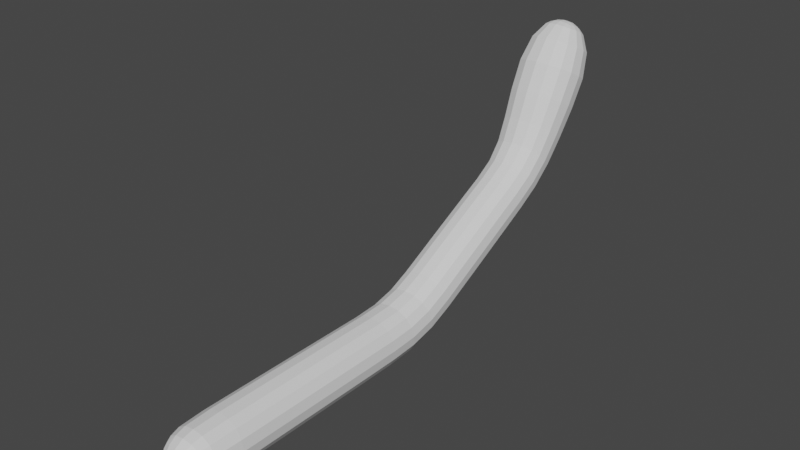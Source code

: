 # Source: 0330_Bone_DampedTrack.blend  (saved by Blender 4.2.66; exported with 4.5.12 LTS)
import bpy
from mathutils import Matrix  # noqa: F401  (used for matrix-valued properties, if any)

bpy.ops.wm.read_factory_settings(use_empty=True)
scene = bpy.context.scene
scene.name = 'Scene'

# ---- collections
col_collection = bpy.data.collections.new('Collection'); scene.collection.children.link(col_collection)

# ---- world
world_world = bpy.data.worlds.new('World'); scene.world = world_world
world_world.use_nodes = True; world_world.node_tree.nodes.clear()
_N = world_world.node_tree.nodes; _L = world_world.node_tree.links
n0 = _N.new('ShaderNodeOutputWorld'); n0.name = 'World Output'; n0.location = (300, 300)
n1 = _N.new('ShaderNodeBackground'); n1.name = 'Background'; n1.location = (10, 300)
n1.inputs[0].default_value = (0.05088, 0.05088, 0.05088, 1.0)
_L.new(n1.outputs[0], n0.inputs[0])
n0.is_active_output = True
world_world.color = (0.05088, 0.05088, 0.05088)
world_world.use_sun_shadow = False
world_world.sun_shadow_jitter_overblur = 0.0

# ---- meshes
me_cube = bpy.data.meshes.new('Cube')
me_cube.from_pydata([(0.125, 0.125, -0.125), (-0.125, 0.125, -0.125), (-0.125, 0.125, 0.125), (0.125, 0.125, 0.125), (0.1014, 4.833, 1.942), (-0.1014, 4.833, 1.942), (-0.1014, 4.655, 2.039), (0.1014, 4.655, 2.039), (0.1667, 0.4999, -0.1667), (-0.1667, 0.4999, -0.1667), (-0.1667, 0.4999, 0.1667), (0.1667, 0.4999, 0.1667), (0.1667, 0.9998, -0.1667), (-0.1667, 0.9998, -0.1667), (-0.1667, 0.9998, 0.1667), (0.1667, 0.9998, 0.1667), (0.1432, 0.1067, -0.07416), (0.1524, 0.09758, -1.164e-09), (0.1432, 0.1067, 0.07416), (0.07416, 0.1067, 0.1432), (-4.657e-10, 0.09758, 0.1524), (-0.07416, 0.1067, 0.1432), (-0.1432, 0.1067, 0.07416), (-0.1524, 0.09758, 1.397e-09), (-0.1432, 0.1067, -0.07416), (-0.07416, 0.1067, -0.1432), (1.397e-09, 0.09758, -0.1524), (0.07416, 0.1067, -0.1432), (0.1116, 4.697, 2.029), (0.1163, 4.752, 2.005), (0.1116, 4.801, 1.972), (0.05923, 4.847, 1.947), (-1.164e-09, 4.854, 1.949), (-0.05923, 4.847, 1.947), (-0.1116, 4.801, 1.972), (-0.1163, 4.752, 2.005), (-0.1116, 4.697, 2.029), (-0.05923, 4.651, 2.054), (2.561e-09, 4.65, 2.061), (0.05923, 4.651, 2.054), (0.1595, 0.2658, -0.1595), (0.1441, 0.1778, -0.1441), (-0.1441, 0.1778, -0.1441), (-0.1595, 0.2658, -0.1595), (-0.09115, 0.4999, -0.2135), (0.0, 0.4999, -0.2292), (0.09115, 0.4999, -0.2135), (-0.1441, 0.1778, 0.1441), (-0.1595, 0.2658, 0.1595), (-0.2135, 0.4999, 0.09115), (-0.2292, 0.4999, 0.0), (-0.2135, 0.4999, -0.09115), (0.1441, 0.1778, 0.1441), (0.1595, 0.2658, 0.1595), (0.09115, 0.4999, 0.2135), (0.0, 0.4999, 0.2292), (-0.09115, 0.4999, 0.2135), (0.2135, 0.4999, -0.09115), (0.2292, 0.4999, 0.0), (0.2135, 0.4999, 0.09115), (0.1667, 0.7498, -0.1667), (-0.1667, 0.7498, -0.1667), (-0.09115, 0.9998, -0.2135), (2.27e-09, 0.9998, -0.2292), (0.09115, 0.9998, -0.2135), (-0.1667, 0.7498, 0.1667), (-0.2135, 0.9998, 0.09115), (-0.2292, 0.9998, -2.212e-09), (-0.2135, 0.9998, -0.09115), (0.1667, 0.7498, 0.1667), (0.09115, 0.9998, 0.2135), (-2.27e-09, 0.9998, 0.2292), (-0.09115, 0.9998, 0.2135), (0.2135, 0.9998, -0.09115), (0.2292, 0.9998, 2.212e-09), (0.2135, 0.9998, 0.09115), (0.1667, 1.375, -0.1667), (-0.1667, 1.375, -0.1667), (-0.1667, 1.375, 0.1667), (0.1667, 1.375, 0.1667), (0.1667, 1.877, -0.1663), (0.1667, 1.625, -0.1667), (-0.1667, 1.625, -0.1667), (-0.1667, 1.877, -0.1663), (-0.1667, 1.625, 0.1667), (-0.1667, 1.872, 0.1663), (0.1667, 1.625, 0.1667), (0.1667, 1.872, 0.1663), (0.1667, 2.398, -0.1475), (0.1667, 2.137, -0.1645), (-0.1667, 2.137, -0.1645), (-0.1667, 2.398, -0.1475), (-0.1667, 2.111, 0.1656), (-0.1667, 2.338, 0.1773), (0.1667, 2.111, 0.1656), (0.1667, 2.338, 0.1773), (0.1667, 2.868, 0.007329), (0.1667, 2.643, -0.08979), (-0.1667, 2.643, -0.08979), (-0.1667, 2.868, 0.007329), (-0.1667, 2.545, 0.2256), (-0.1667, 2.737, 0.3117), (0.1667, 2.545, 0.2256), (0.1667, 2.737, 0.3117), (0.1667, 3.285, 0.2232), (0.1667, 3.08, 0.1163), (-0.1667, 3.08, 0.1163), (-0.1667, 3.285, 0.2232), (-0.1667, 2.931, 0.4136), (-0.1667, 3.13, 0.5186), (0.1667, 2.931, 0.4136), (0.1667, 3.13, 0.5186), (0.1667, 3.692, 0.4372), (0.1667, 3.487, 0.3293), (-0.1667, 3.487, 0.3293), (-0.1667, 3.692, 0.4372), (-0.1667, 3.333, 0.6244), (-0.1667, 3.532, 0.7284), (0.1667, 3.333, 0.6244), (0.1667, 3.532, 0.7284), (0.1686, 4.113, 0.6828), (0.1667, 3.904, 0.5508), (-0.1667, 3.904, 0.5508), (-0.1686, 4.113, 0.6828), (-0.1667, 3.724, 0.8278), (-0.1686, 3.897, 0.9353), (0.1667, 3.724, 0.8278), (0.1686, 3.897, 0.9353), (0.1263, 4.839, 1.901), (0.1817, 4.821, 1.752), (-0.1817, 4.821, 1.752), (-0.1263, 4.839, 1.901), (-0.1817, 4.502, 1.926), (-0.1263, 4.618, 2.023), (0.1817, 4.502, 1.926), (0.1263, 4.618, 2.023), (0.1879, 4.448, 1.065), (0.1755, 4.294, 0.8532), (-0.1755, 4.294, 0.8532), (-0.1879, 4.448, 1.065), (-0.1755, 4.032, 1.079), (-0.1879, 4.137, 1.27), (0.1755, 4.032, 1.079), (0.1879, 4.137, 1.27), (0.2082, 4.736, 1.542), (0.2031, 4.598, 1.302), (-0.2031, 4.598, 1.302), (-0.2082, 4.736, 1.542), (-0.2031, 4.246, 1.503), (-0.2082, 4.371, 1.742), (0.2031, 4.246, 1.503), (0.2082, 4.371, 1.742), (0.07904, 0.06774, 0.07904), (1.863e-09, 0.05453, 0.08329), (-0.07904, 0.06774, 0.07904), (0.08329, 0.05453, -2.561e-09), (9.313e-10, 0.04011, 3.26e-09), (-0.08329, 0.05453, 2.328e-09), (0.07904, 0.06774, -0.07904), (2.328e-10, 0.05453, -0.08329), (-0.07904, 0.06774, -0.07904), (0.05821, 4.812, 1.993), (4.657e-10, 4.817, 1.999), (-0.05821, 4.812, 1.993), (0.05951, 4.764, 2.028), (-2.328e-09, 4.768, 2.035), (-0.05951, 4.764, 2.028), (0.05821, 4.709, 2.049), (-1.746e-09, 4.712, 2.056), (-0.05821, 4.709, 2.049), (0.07953, 0.1727, -0.1834), (1.397e-09, 0.1683, -0.1967), (-0.07953, 0.1727, -0.1834), (0.08722, 0.2644, -0.2045), (1.863e-09, 0.2631, -0.2195), (-0.08722, 0.2644, -0.2045), (-0.1834, 0.1727, -0.07953), (-0.1967, 0.1683, -2.794e-09), (-0.1834, 0.1727, 0.07953), (-0.2045, 0.2644, -0.08722), (-0.2195, 0.2631, 0.0), (-0.2045, 0.2644, 0.08722), (-0.07953, 0.1727, 0.1834), (-4.657e-10, 0.1683, 0.1967), (0.07953, 0.1727, 0.1834), (-0.08722, 0.2644, 0.2045), (0.0, 0.2631, 0.2195), (0.08722, 0.2644, 0.2045), (0.1834, 0.1727, 0.07953), (0.1967, 0.1683, 2.794e-09), (0.1834, 0.1727, -0.07953), (0.2045, 0.2644, 0.08722), (0.2195, 0.2631, 0.0), (0.2045, 0.2644, -0.08722), (0.09115, 0.7498, -0.2135), (1.681e-09, 0.7498, -0.2292), (-0.09115, 0.7498, -0.2135), (-0.2135, 0.7498, -0.09115), (-0.2292, 0.7498, -1.441e-09), (-0.2135, 0.7498, 0.09115), (-0.09115, 0.7498, 0.2135), (-1.681e-09, 0.7498, 0.2292), (0.09115, 0.7498, 0.2135), (0.2135, 0.7498, 0.09115), (0.2292, 0.7498, 1.441e-09), (0.2135, 0.7498, -0.09115), (0.09115, 1.375, -0.2135), (3.754e-09, 1.375, -0.2292), (-0.09115, 1.375, -0.2135), (-0.2135, 1.375, -0.09115), (-0.2292, 1.375, -3.725e-09), (-0.2135, 1.375, 0.09115), (-0.09115, 1.375, 0.2135), (-3.754e-09, 1.375, 0.2292), (0.09115, 1.375, 0.2135), (0.2135, 1.375, 0.09115), (0.2292, 1.375, 3.725e-09), (0.2135, 1.375, -0.09115), (0.09115, 1.625, -0.2135), (-2.089e-09, 1.625, -0.2291), (-0.09115, 1.625, -0.2135), (0.09115, 1.878, -0.2131), (3.754e-09, 1.878, -0.2287), (-0.09115, 1.878, -0.2131), (-0.2135, 1.625, -0.09114), (-0.2292, 1.625, 2.206e-09), (-0.2135, 1.625, 0.09114), (-0.2135, 1.876, -0.09096), (-0.2292, 1.875, -3.9e-09), (-0.2135, 1.873, 0.09096), (-0.09115, 1.624, 0.2135), (2.089e-09, 1.624, 0.2291), (0.09115, 1.624, 0.2135), (-0.09115, 1.871, 0.2131), (-3.754e-09, 1.871, 0.2287), (0.09115, 1.871, 0.2131), (0.2135, 1.625, 0.09114), (0.2292, 1.625, -2.206e-09), (0.2135, 1.625, -0.09114), (0.2135, 1.873, 0.09096), (0.2292, 1.875, 3.9e-09), (0.2135, 1.876, -0.09096), (0.09115, 2.141, -0.211), (-2.089e-09, 2.142, -0.2265), (-0.09115, 2.141, -0.211), (0.09115, 2.406, -0.1931), (3.754e-09, 2.409, -0.2084), (-0.09115, 2.406, -0.1931), (-0.2135, 2.131, -0.08974), (-0.2292, 2.124, 0.0005519), (-0.2135, 2.117, 0.09084), (-0.2135, 2.384, -0.0739), (-0.2292, 2.368, 0.0149), (-0.2135, 2.351, 0.1037), (-0.09115, 2.108, 0.2121), (2.089e-09, 2.107, 0.2276), (0.09115, 2.108, 0.2121), (-0.09115, 2.33, 0.2229), (-3.754e-09, 2.327, 0.2382), (0.09115, 2.33, 0.2229), (0.2135, 2.117, 0.09084), (0.2292, 2.124, 0.0005519), (0.2135, 2.131, -0.08974), (0.2135, 2.351, 0.1037), (0.2292, 2.368, 0.0149), (0.2135, 2.384, -0.0739), (0.09115, 2.657, -0.1341), (-2.089e-09, 2.661, -0.1489), (-0.09115, 2.657, -0.1341), (0.09115, 2.886, -0.03547), (3.754e-09, 2.892, -0.04974), (-0.09115, 2.886, -0.03547), (-0.2135, 2.621, -0.01834), (-0.2292, 2.594, 0.06788), (-0.2135, 2.567, 0.1541), (-0.2135, 2.838, 0.07628), (-0.2292, 2.803, 0.1595), (-0.2135, 2.767, 0.2427), (-0.09115, 2.531, 0.2699), (2.089e-09, 2.527, 0.2847), (0.09115, 2.531, 0.2699), (-0.09115, 2.719, 0.3545), (-3.754e-09, 2.713, 0.3687), (0.09115, 2.719, 0.3545), (0.2135, 2.567, 0.1541), (0.2292, 2.594, 0.06788), (0.2135, 2.621, -0.01834), (0.2135, 2.767, 0.2427), (0.2292, 2.803, 0.1595), (0.2135, 2.838, 0.07628), (0.09115, 3.101, 0.07446), (-2.089e-09, 3.108, 0.06052), (-0.09115, 3.101, 0.07446), (0.09115, 3.307, 0.1817), (3.754e-09, 3.314, 0.1678), (-0.09115, 3.307, 0.1817), (-0.2135, 3.046, 0.1836), (-0.2292, 3.005, 0.2649), (-0.2135, 2.964, 0.3462), (-0.2135, 3.25, 0.2901), (-0.2292, 3.208, 0.3709), (-0.2135, 3.165, 0.4516), (-0.09115, 2.91, 0.4554), (2.089e-09, 2.903, 0.4693), (0.09115, 2.91, 0.4554), (-0.09115, 3.109, 0.5601), (-3.754e-09, 3.101, 0.5739), (0.09115, 3.109, 0.5601), (0.2135, 2.964, 0.3462), (0.2292, 3.005, 0.2649), (0.2135, 3.046, 0.1836), (0.2135, 3.165, 0.4516), (0.2292, 3.208, 0.3709), (0.2135, 3.25, 0.2901), (0.09115, 3.509, 0.2878), (-2.089e-09, 3.516, 0.2739), (-0.09115, 3.509, 0.2878), (0.09115, 3.715, 0.3962), (3.754e-09, 3.722, 0.3826), (-0.09115, 3.715, 0.3962), (-0.2135, 3.452, 0.3961), (-0.2292, 3.41, 0.4768), (-0.2135, 3.368, 0.5575), (-0.2135, 3.656, 0.5032), (-0.2292, 3.612, 0.5828), (-0.2135, 3.569, 0.6624), (-0.09115, 3.311, 0.6659), (2.089e-09, 3.304, 0.6798), (0.09115, 3.311, 0.6659), (-0.09115, 3.51, 0.7694), (-3.754e-09, 3.502, 0.783), (0.09115, 3.51, 0.7694), (0.2135, 3.368, 0.5575), (0.2292, 3.41, 0.4768), (0.2135, 3.452, 0.3961), (0.2135, 3.569, 0.6624), (0.2292, 3.612, 0.5828), (0.2135, 3.656, 0.5032), (0.09119, 3.93, 0.5119), (-2.088e-09, 3.938, 0.4989), (-0.09119, 3.93, 0.5119), (0.0922, 4.143, 0.6472), (4.366e-09, 4.153, 0.6354), (-0.0922, 4.143, 0.6472), (-0.2136, 3.863, 0.6136), (-0.2293, 3.814, 0.6893), (-0.2136, 3.765, 0.765), (-0.216, 4.064, 0.74), (-0.2318, 4.005, 0.809), (-0.216, 3.946, 0.8781), (-0.09119, 3.699, 0.8667), (2.088e-09, 3.691, 0.8797), (0.09119, 3.699, 0.8667), (-0.0922, 3.866, 0.9708), (-4.366e-09, 3.856, 0.9826), (0.0922, 3.866, 0.9708), (0.2136, 3.765, 0.765), (0.2293, 3.814, 0.6893), (0.2136, 3.863, 0.6136), (0.216, 3.946, 0.8781), (0.2318, 4.005, 0.809), (0.216, 4.064, 0.74), (0.09941, 4.865, 1.727), (0.0, 4.88, 1.719), (-0.09941, 4.865, 1.727), (0.0702, 4.869, 1.889), (-3.842e-09, 4.878, 1.886), (-0.0702, 4.869, 1.889), (-0.2327, 4.748, 1.792), (-0.2497, 4.661, 1.839), (-0.2327, 4.574, 1.887), (-0.1581, 4.791, 1.931), (-0.168, 4.731, 1.967), (-0.1581, 4.668, 1.998), (-0.09941, 4.457, 1.951), (0.0, 4.442, 1.959), (0.09941, 4.457, 1.951), (-0.0702, 4.591, 2.041), (2.445e-09, 4.584, 2.048), (0.0702, 4.591, 2.041), (0.2327, 4.574, 1.887), (0.2497, 4.661, 1.839), (0.2327, 4.748, 1.792), (0.1581, 4.668, 1.998), (0.168, 4.731, 1.967), (0.1581, 4.791, 1.931), (0.09598, 4.331, 0.8215), (-2.319e-09, 4.343, 0.8109), (-0.09598, 4.331, 0.8215), (0.1028, 4.492, 1.036), (3.783e-09, 4.506, 1.026), (-0.1028, 4.492, 1.036), (-0.2249, 4.234, 0.9043), (-0.2413, 4.163, 0.966), (-0.2249, 4.091, 1.028), (-0.2408, 4.378, 1.111), (-0.2584, 4.293, 1.168), (-0.2408, 4.208, 1.224), (-0.09598, 3.995, 1.111), (2.319e-09, 3.983, 1.121), (0.09598, 3.995, 1.111), (-0.1028, 4.094, 1.299), (-3.783e-09, 4.079, 1.309), (0.1028, 4.094, 1.299), (0.2249, 4.091, 1.028), (0.2413, 4.163, 0.966), (0.2249, 4.234, 0.9043), (0.2408, 4.208, 1.224), (0.2584, 4.293, 1.168), (0.2408, 4.378, 1.111), (0.111, 4.648, 1.274), (5.351e-09, 4.664, 1.265), (-0.111, 4.648, 1.274), (0.1138, 4.787, 1.514), (3.769e-09, 4.804, 1.504), (-0.1138, 4.787, 1.514), (-0.2602, 4.518, 1.348), (-0.2792, 4.422, 1.403), (-0.2602, 4.326, 1.458), (-0.2667, 4.653, 1.587), (-0.2862, 4.553, 1.642), (-0.2667, 4.453, 1.697), (-0.111, 4.197, 1.531), (-5.351e-09, 4.18, 1.541), (0.111, 4.197, 1.531), (-0.1138, 4.319, 1.77), (-3.769e-09, 4.302, 1.78), (0.1138, 4.319, 1.77), (0.2602, 4.326, 1.458), (0.2792, 4.422, 1.403), (0.2602, 4.518, 1.348), (0.2667, 4.453, 1.697), (0.2862, 4.553, 1.642), (0.2667, 4.653, 1.587)], [], [(152, 153, 156, 155), (153, 154, 157, 156), (155, 156, 159, 158), (156, 157, 160, 159), (3, 19, 152, 18), (19, 20, 153, 152), (20, 21, 154, 153), (21, 2, 22, 154), (154, 22, 23, 157), (157, 23, 24, 160), (160, 24, 1, 25), (159, 160, 25, 26), (158, 159, 26, 27), (16, 158, 27, 0), (17, 155, 158, 16), (18, 152, 155, 17), (161, 162, 165, 164), (162, 163, 166, 165), (164, 165, 168, 167), (165, 166, 169, 168), (4, 31, 161, 30), (31, 32, 162, 161), (32, 33, 163, 162), (33, 5, 34, 163), (163, 34, 35, 166), (166, 35, 36, 169), (169, 36, 6, 37), (168, 169, 37, 38), (167, 168, 38, 39), (28, 167, 39, 7), (29, 164, 167, 28), (30, 161, 164, 29), (170, 171, 174, 173), (171, 172, 175, 174), (175, 44, 45, 174), (43, 9, 44, 175), (0, 27, 170, 41), (27, 26, 171, 170), (26, 25, 172, 171), (25, 1, 42, 172), (172, 42, 43, 175), (40, 173, 46, 8), (180, 50, 51, 179), (41, 170, 173, 40), (176, 177, 180, 179), (177, 178, 181, 180), (181, 49, 50, 180), (48, 10, 49, 181), (1, 24, 176, 42), (24, 23, 177, 176), (23, 22, 178, 177), (22, 2, 47, 178), (178, 47, 48, 181), (43, 179, 51, 9), (186, 55, 56, 185), (42, 176, 179, 43), (182, 183, 186, 185), (183, 184, 187, 186), (187, 54, 55, 186), (53, 11, 54, 187), (2, 21, 182, 47), (21, 20, 183, 182), (20, 19, 184, 183), (19, 3, 52, 184), (184, 52, 53, 187), (48, 185, 56, 10), (192, 58, 59, 191), (47, 182, 185, 48), (188, 189, 192, 191), (189, 190, 193, 192), (193, 57, 58, 192), (8, 57, 193, 40), (3, 18, 188, 52), (18, 17, 189, 188), (17, 16, 190, 189), (16, 0, 41, 190), (190, 41, 40, 193), (53, 191, 59, 11), (46, 45, 195, 194), (52, 188, 191, 53), (45, 44, 196, 195), (195, 63, 64, 194), (196, 62, 63, 195), (9, 61, 196, 44), (51, 50, 198, 197), (61, 13, 62, 196), (60, 194, 64, 12), (194, 60, 8, 46), (50, 49, 199, 198), (198, 67, 68, 197), (199, 66, 67, 198), (10, 65, 199, 49), (56, 55, 201, 200), (65, 14, 66, 199), (61, 197, 68, 13), (197, 61, 9, 51), (55, 54, 202, 201), (201, 71, 72, 200), (202, 70, 71, 201), (11, 69, 202, 54), (59, 58, 204, 203), (69, 15, 70, 202), (65, 200, 72, 14), (200, 65, 10, 56), (58, 57, 205, 204), (204, 74, 75, 203), (205, 73, 74, 204), (60, 205, 57, 8), (12, 73, 205, 60), (69, 203, 75, 15), (203, 69, 11, 59), (64, 63, 207, 206), (63, 62, 208, 207), (13, 77, 208, 62), (208, 220, 219, 207), (207, 219, 218, 206), (206, 218, 81, 76), (78, 84, 226, 211), (206, 76, 12, 64), (68, 67, 210, 209), (67, 66, 211, 210), (14, 78, 211, 66), (211, 226, 225, 210), (210, 225, 224, 209), (209, 224, 82, 77), (79, 86, 232, 214), (209, 77, 13, 68), (72, 71, 213, 212), (71, 70, 214, 213), (15, 79, 214, 70), (214, 232, 231, 213), (213, 231, 230, 212), (212, 230, 84, 78), (76, 81, 238, 217), (212, 78, 14, 72), (75, 74, 216, 215), (74, 73, 217, 216), (219, 222, 221, 218), (76, 217, 73, 12), (217, 238, 237, 216), (216, 237, 236, 215), (215, 236, 86, 79), (83, 90, 244, 223), (215, 79, 15, 75), (220, 223, 222, 219), (82, 83, 223, 220), (81, 218, 221, 80), (223, 244, 243, 222), (222, 243, 242, 221), (221, 242, 89, 80), (85, 92, 250, 229), (225, 228, 227, 224), (226, 229, 228, 225), (84, 85, 229, 226), (82, 224, 227, 83), (229, 250, 249, 228), (228, 249, 248, 227), (227, 248, 90, 83), (87, 94, 256, 235), (231, 234, 233, 230), (232, 235, 234, 231), (86, 87, 235, 232), (84, 230, 233, 85), (235, 256, 255, 234), (234, 255, 254, 233), (233, 254, 92, 85), (80, 89, 262, 241), (237, 240, 239, 236), (238, 241, 240, 237), (80, 241, 238, 81), (86, 236, 239, 87), (241, 262, 261, 240), (240, 261, 260, 239), (239, 260, 94, 87), (174, 45, 46, 173), (243, 246, 245, 242), (244, 247, 246, 243), (90, 91, 247, 244), (89, 242, 245, 88), (247, 268, 267, 246), (246, 267, 266, 245), (245, 266, 97, 88), (93, 100, 274, 253), (249, 252, 251, 248), (250, 253, 252, 249), (92, 93, 253, 250), (90, 248, 251, 91), (253, 274, 273, 252), (252, 273, 272, 251), (251, 272, 98, 91), (95, 102, 280, 259), (255, 258, 257, 254), (256, 259, 258, 255), (94, 95, 259, 256), (92, 254, 257, 93), (259, 280, 279, 258), (258, 279, 278, 257), (257, 278, 100, 93), (88, 97, 286, 265), (261, 264, 263, 260), (262, 265, 264, 261), (88, 265, 262, 89), (94, 260, 263, 95), (265, 286, 285, 264), (264, 285, 284, 263), (263, 284, 102, 95), (99, 106, 292, 271), (91, 98, 268, 247), (268, 271, 270, 267), (98, 99, 271, 268), (97, 266, 269, 96), (271, 292, 291, 270), (270, 291, 290, 269), (269, 290, 105, 96), (101, 108, 298, 277), (273, 276, 275, 272), (274, 277, 276, 273), (100, 101, 277, 274), (98, 272, 275, 99), (277, 298, 297, 276), (276, 297, 296, 275), (275, 296, 106, 99), (103, 110, 304, 283), (279, 282, 281, 278), (280, 283, 282, 279), (102, 103, 283, 280), (100, 278, 281, 101), (283, 304, 303, 282), (282, 303, 302, 281), (281, 302, 108, 101), (96, 105, 310, 289), (285, 288, 287, 284), (286, 289, 288, 285), (96, 289, 286, 97), (102, 284, 287, 103), (289, 310, 309, 288), (288, 309, 308, 287), (287, 308, 110, 103), (107, 114, 316, 295), (291, 294, 293, 290), (292, 295, 294, 291), (106, 107, 295, 292), (105, 290, 293, 104), (295, 316, 315, 294), (294, 315, 314, 293), (293, 314, 113, 104), (109, 116, 322, 301), (297, 300, 299, 296), (298, 301, 300, 297), (108, 109, 301, 298), (106, 296, 299, 107), (301, 322, 321, 300), (300, 321, 320, 299), (299, 320, 114, 107), (111, 118, 328, 307), (303, 306, 305, 302), (304, 307, 306, 303), (110, 111, 307, 304), (108, 302, 305, 109), (307, 328, 327, 306), (306, 327, 326, 305), (305, 326, 116, 109), (104, 113, 334, 313), (309, 312, 311, 308), (310, 313, 312, 309), (104, 313, 310, 105), (110, 308, 311, 111), (313, 334, 333, 312), (312, 333, 332, 311), (311, 332, 118, 111), (115, 122, 340, 319), (315, 318, 317, 314), (316, 319, 318, 315), (114, 115, 319, 316), (113, 314, 317, 112), (319, 340, 339, 318), (318, 339, 338, 317), (317, 338, 121, 112), (117, 124, 346, 325), (321, 324, 323, 320), (322, 325, 324, 321), (116, 117, 325, 322), (114, 320, 323, 115), (325, 346, 345, 324), (324, 345, 344, 323), (323, 344, 122, 115), (119, 126, 352, 331), (327, 330, 329, 326), (328, 331, 330, 327), (118, 119, 331, 328), (116, 326, 329, 117), (331, 352, 351, 330), (330, 351, 350, 329), (329, 350, 124, 117), (112, 121, 358, 337), (333, 336, 335, 332), (334, 337, 336, 333), (112, 337, 334, 113), (118, 332, 335, 119), (337, 358, 357, 336), (336, 357, 356, 335), (335, 356, 126, 119), (123, 138, 388, 343), (339, 342, 341, 338), (340, 343, 342, 339), (122, 123, 343, 340), (121, 338, 341, 120), (343, 388, 387, 342), (342, 387, 386, 341), (341, 386, 137, 120), (125, 140, 394, 349), (345, 348, 347, 344), (346, 349, 348, 345), (124, 125, 349, 346), (122, 344, 347, 123), (349, 394, 393, 348), (348, 393, 392, 347), (347, 392, 138, 123), (127, 142, 400, 355), (351, 354, 353, 350), (352, 355, 354, 351), (126, 127, 355, 352), (124, 350, 353, 125), (355, 400, 399, 354), (354, 399, 398, 353), (353, 398, 140, 125), (120, 137, 406, 361), (357, 360, 359, 356), (358, 361, 360, 357), (120, 361, 358, 121), (126, 356, 359, 127), (361, 406, 405, 360), (360, 405, 404, 359), (359, 404, 142, 127), (139, 146, 412, 391), (387, 390, 389, 386), (364, 367, 366, 363), (130, 131, 367, 364), (413, 414, 363, 362), (414, 415, 364, 363), (415, 147, 130, 364), (147, 419, 368, 130), (129, 362, 365, 128), (367, 131, 5, 33), (366, 367, 33, 32), (365, 366, 32, 31), (128, 365, 31, 4), (369, 372, 371, 368), (370, 373, 372, 369), (132, 133, 373, 370), (419, 420, 369, 368), (420, 421, 370, 369), (421, 149, 132, 370), (149, 425, 374, 132), (130, 368, 371, 131), (373, 133, 6, 36), (372, 373, 36, 35), (371, 372, 35, 34), (131, 371, 34, 5), (375, 378, 377, 374), (376, 379, 378, 375), (134, 135, 379, 376), (425, 426, 375, 374), (426, 427, 376, 375), (427, 151, 134, 376), (151, 431, 380, 134), (132, 374, 377, 133), (379, 135, 7, 39), (378, 379, 39, 38), (377, 378, 38, 37), (133, 377, 37, 6), (381, 384, 383, 380), (382, 385, 384, 381), (128, 385, 382, 129), (431, 432, 381, 380), (432, 433, 382, 381), (433, 144, 129, 382), (363, 366, 365, 362), (134, 380, 383, 135), (385, 128, 4, 30), (384, 385, 30, 29), (383, 384, 29, 28), (135, 383, 28, 7), (388, 391, 390, 387), (138, 139, 391, 388), (137, 386, 389, 136), (391, 412, 411, 390), (390, 411, 410, 389), (389, 410, 145, 136), (141, 148, 418, 397), (393, 396, 395, 392), (394, 397, 396, 393), (140, 141, 397, 394), (138, 392, 395, 139), (397, 418, 417, 396), (396, 417, 416, 395), (395, 416, 146, 139), (143, 150, 424, 403), (399, 402, 401, 398), (400, 403, 402, 399), (142, 143, 403, 400), (140, 398, 401, 141), (403, 424, 423, 402), (402, 423, 422, 401), (401, 422, 148, 141), (136, 145, 430, 409), (405, 408, 407, 404), (406, 409, 408, 405), (136, 409, 406, 137), (142, 404, 407, 143), (409, 430, 429, 408), (408, 429, 428, 407), (407, 428, 150, 143), (267, 270, 269, 266), (411, 414, 413, 410), (412, 415, 414, 411), (146, 147, 415, 412), (145, 410, 413, 144), (417, 420, 419, 416), (418, 421, 420, 417), (148, 149, 421, 418), (146, 416, 419, 147), (423, 426, 425, 422), (424, 427, 426, 423), (150, 151, 427, 424), (148, 422, 425, 149), (429, 432, 431, 428), (430, 433, 432, 429), (144, 433, 430, 145), (150, 428, 431, 151), (144, 413, 362, 129), (77, 82, 220, 208)])
me_cube.update()
arm_armature = bpy.data.armatures.new('Armature')  # bones are not reproduced

# ---- objects
ob_cube = bpy.data.objects.new('Cube', me_cube)
ob_armature = bpy.data.objects.new('Armature', arm_armature)
ob_empty = bpy.data.objects.new('Empty', None)

# ---- transforms, parenting, visibility, modifiers, constraints
ob_cube.parent = ob_armature
ob_cube.matrix_parent_inverse = Matrix(((1.0, 2.22e-16, 2.22e-16, -2.328e-17), (2.22e-16, -4.371e-08, -1.0, 4.582e-09), (-2.22e-16, 1.0, -4.371e-08, -0.1048), (-0.0, -0.0, 0.0, 1.0)))
ob_cube.location = (0.0, 0.0, 0.0)
_vg = ob_cube.vertex_groups.new(name='Bone')
for _i, _w in zip([0, 1, 2, 3, 8, 9, 10, 11, 12, 13, 14, 15, 16, 17, 18, 19, 20, 21, 22, 23, 24, 25, 26, 27, 40, 41, 42, 43, 44, 45, 46, 47, 48, 49, 50, 51, 52, 53, 54, 55, 56, 57, 58, 59, 60, 61, 62, 63, 64, 65, 66, 67, 68, 69, 70, 71, 72, 73, 74, 75, 76, 77, 78, 79, 152, 153, 154, 155, 156, 157, 158, 159, 160, 170, 171, 172, 173, 174, 175, 176, 177, 178, 179, 180, 181, 182, 183, 184, 185, 186, 187, 188, 189, 190, 191, 192, 193, 194, 195, 196, 197, 198, 199, 200, 201, 202, 203, 204, 205, 206, 207, 208, 209, 210, 211, 212, 213, 214, 215, 216, 217], [0.9999, 0.9999, 0.9999, 0.9999, 0.9979, 0.9979, 0.9979, 0.9979, 0.9158, 0.9158, 0.9159, 0.9159, 0.9999, 0.9999, 0.9999, 0.9999, 0.9999, 0.9999, 0.9999, 0.9999, 0.9999, 0.9999, 0.9999, 0.9999, 0.9996, 0.9998, 0.9998, 0.9996, 0.998, 0.998, 0.998, 0.9998, 0.9996, 0.998, 0.998, 0.998, 0.9998, 0.9996, 0.998, 0.998, 0.998, 0.998, 0.998, 0.998, 0.987, 0.987, 0.9163, 0.9168, 0.9163, 0.987, 0.9164, 0.9168, 0.9163, 0.987, 0.9164, 0.9169, 0.9164, 0.9164, 0.9168, 0.9163, 0.08371, 0.08365, 0.08474, 0.08472, 1.0, 1.0, 1.0, 1.0, 1.0, 1.0, 1.0, 1.0, 1.0, 0.9998, 0.9998, 0.9998, 0.9996, 0.9996, 0.9996, 0.9998, 0.9998, 0.9998, 0.9996, 0.9996, 0.9996, 0.9998, 0.9998, 0.9998, 0.9996, 0.9996, 0.9996, 0.9998, 0.9998, 0.9998, 0.9996, 0.9996, 0.9996, 0.9871, 0.9872, 0.9871, 0.9871, 0.9872, 0.9871, 0.9871, 0.9872, 0.9871, 0.9871, 0.9872, 0.9871, 0.08298, 0.08242, 0.083, 0.08337, 0.0832, 0.08402, 0.08437, 0.08396, 0.0844, 0.08397, 0.08321, 0.08348]): _vg.add([_i], _w, 'REPLACE')
_vg = ob_cube.vertex_groups.new(name='Bone.001')
for _i, _w in zip([12, 13, 14, 15, 62, 63, 64, 66, 67, 68, 70, 71, 72, 73, 74, 75, 76, 77, 78, 79, 80, 81, 82, 83, 84, 85, 86, 87, 88, 89, 90, 91, 92, 93, 94, 95, 97, 98, 206, 207, 208, 209, 210, 211, 212, 213, 214, 215, 216, 217, 218, 219, 220, 221, 222, 223, 224, 225, 226, 227, 228, 229, 230, 231, 232, 233, 234, 235, 236, 237, 238, 239, 240, 241, 242, 243, 244, 245, 246, 247, 248, 249, 250, 251, 252, 253, 254, 255, 256, 257, 258, 259, 260, 261, 262, 263, 264, 265, 266, 268, 272, 286], [0.08415, 0.08415, 0.08406, 0.08406, 0.08365, 0.08319, 0.08369, 0.08356, 0.08312, 0.08366, 0.08353, 0.08306, 0.08358, 0.08361, 0.08312, 0.08361, 0.9159, 0.9159, 0.9148, 0.9148, 0.9793, 0.9843, 0.9843, 0.9794, 0.983, 0.9736, 0.983, 0.9737, 0.1371, 0.874, 0.8745, 0.1369, 0.8497, 0.1443, 0.8504, 0.1449, 0.0004213, 0.0003122, 0.9166, 0.9172, 0.9166, 0.9162, 0.9164, 0.9155, 0.9151, 0.9155, 0.9151, 0.9156, 0.9163, 0.9161, 0.9847, 0.9849, 0.9847, 0.9804, 0.9809, 0.9804, 0.9842, 0.9839, 0.9834, 0.9783, 0.9769, 0.9751, 0.9829, 0.983, 0.9829, 0.973, 0.9729, 0.973, 0.9834, 0.9839, 0.9842, 0.9751, 0.9768, 0.9782, 0.8786, 0.8812, 0.8791, 0.1345, 0.1337, 0.1347, 0.8694, 0.8633, 0.8558, 0.1369, 0.1392, 0.142, 0.8467, 0.8466, 0.8474, 0.1417, 0.1405, 0.1424, 0.8559, 0.8633, 0.8694, 0.1412, 0.14, 0.1401, 0.0001638, 1.459e-05, 0.0004208, 1.203e-05]): _vg.add([_i], _w, 'REPLACE')
_vg = ob_cube.vertex_groups.new(name='Bone.002')
for _i, _w in zip([88, 89, 90, 91, 92, 93, 94, 95, 96, 97, 98, 99, 100, 101, 102, 103, 104, 105, 106, 107, 108, 110, 242, 243, 244, 245, 246, 247, 248, 249, 250, 251, 252, 253, 254, 255, 256, 257, 258, 259, 260, 261, 262, 263, 264, 265, 266, 267, 268, 269, 270, 271, 272, 273, 274, 275, 276, 277, 278, 279, 280, 281, 282, 283, 284, 285, 286, 287, 288, 289, 290, 291, 292, 293, 294, 295, 296, 297, 298, 299, 300, 302, 303, 304, 308, 309, 310, 312, 313], [0.8582, 0.125, 0.1246, 0.8583, 0.1492, 0.8513, 0.1485, 0.8507, 0.8411, 0.9464, 0.9464, 0.8414, 0.952, 0.8498, 0.9522, 0.8484, 0.01228, 0.1566, 0.1572, 0.01218, 0.1424, 0.1418, 0.1205, 0.1179, 0.12, 0.8609, 0.8617, 0.8607, 0.1296, 0.1357, 0.1432, 0.8584, 0.8562, 0.8535, 0.1522, 0.1523, 0.1514, 0.8542, 0.8555, 0.8534, 0.143, 0.1356, 0.1296, 0.8544, 0.8554, 0.8552, 0.9463, 0.9465, 0.9464, 0.8415, 0.8418, 0.8414, 0.9466, 0.9483, 0.9501, 0.8431, 0.8458, 0.8479, 0.9545, 0.9565, 0.9548, 0.8538, 0.8558, 0.8527, 0.9499, 0.9484, 0.9472, 0.8472, 0.8454, 0.8424, 0.1576, 0.1576, 0.1578, 0.01404, 0.01448, 0.01402, 0.1544, 0.1495, 0.1457, 0.008432, 0.003358, 0.1385, 0.1359, 0.138, 0.1452, 0.1488, 0.1532, 0.003274, 0.008452]): _vg.add([_i], _w, 'REPLACE')
_vg = ob_cube.vertex_groups.new(name='Bone.003')
for _i, _w in zip([96, 97, 98, 99, 101, 103, 104, 105, 106, 107, 108, 109, 110, 111, 112, 113, 114, 115, 116, 117, 118, 119, 120, 121, 122, 123, 124, 125, 126, 127, 136, 137, 138, 139, 140, 141, 142, 143, 266, 267, 268, 269, 270, 271, 272, 273, 274, 275, 276, 277, 281, 282, 283, 284, 285, 286, 287, 288, 289, 290, 291, 292, 293, 294, 295, 296, 297, 298, 299, 300, 301, 302, 303, 304, 305, 306, 307, 308, 309, 310, 311, 312, 313, 314, 315, 316, 317, 318, 319, 320, 321, 322, 323, 324, 325, 326, 327, 328, 329, 330, 331, 332, 333, 334, 335, 336, 337, 338, 339, 340, 341, 342, 343, 344, 345, 346, 347, 348, 349, 350, 351, 352, 353, 354, 355, 356, 357, 358, 359, 360, 361, 386, 387, 388, 389, 390, 391, 392, 393, 394, 395, 396, 397, 398, 399, 400, 401, 402, 403, 404, 405, 406, 407, 408, 409], [0.1543, 0.006858, 0.006891, 0.154, 0.1462, 0.1476, 0.9684, 0.8425, 0.8419, 0.9685, 0.8569, 0.9775, 0.8575, 0.9775, 0.9912, 0.9921, 0.9921, 0.9913, 0.996, 0.9959, 0.996, 0.9959, 0.8239, 0.9629, 0.9631, 0.8251, 0.977, 0.8544, 0.9771, 0.852, 0.01108, 0.1581, 0.1584, 0.01119, 0.1576, 0.004668, 0.1562, 0.00504, 0.007253, 0.007113, 0.007136, 0.1539, 0.1537, 0.1541, 0.006428, 0.00401, 0.001576, 0.1523, 0.1498, 0.1479, 0.1424, 0.1405, 0.1435, 0.001934, 0.003828, 0.005478, 0.1486, 0.1503, 0.1531, 0.8414, 0.8415, 0.8413, 0.9675, 0.9673, 0.9675, 0.8448, 0.8497, 0.8536, 0.9704, 0.973, 0.9755, 0.8608, 0.8635, 0.8614, 0.9794, 0.9802, 0.9794, 0.854, 0.8504, 0.8459, 0.9755, 0.973, 0.9704, 0.9916, 0.9915, 0.9916, 0.9908, 0.9906, 0.9908, 0.9929, 0.9941, 0.9951, 0.9922, 0.9934, 0.9947, 0.9966, 0.9969, 0.9967, 0.9969, 0.9973, 0.9969, 0.9951, 0.9941, 0.993, 0.9947, 0.9934, 0.9921, 0.9622, 0.9621, 0.9623, 0.8249, 0.8252, 0.825, 0.9651, 0.9685, 0.9726, 0.8298, 0.8352, 0.8436, 0.9814, 0.9836, 0.9815, 0.8704, 0.8776, 0.8685, 0.9727, 0.9683, 0.9648, 0.8433, 0.8335, 0.8255, 0.1577, 0.1565, 0.1572, 0.01091, 0.01066, 0.01099, 0.1618, 0.1606, 0.1595, 0.01101, 0.009404, 0.007218, 0.1557, 0.1515, 0.1538, 0.002077, 0.0005592, 0.002189, 0.16, 0.1592, 0.1577, 0.00754, 0.009098, 0.01036]): _vg.add([_i], _w, 'REPLACE')
_vg = ob_cube.vertex_groups.new(name='Bone.004')
for _i, _w in zip([120, 121, 122, 123, 125, 127, 129, 130, 132, 134, 136, 137, 138, 139, 140, 141, 142, 143, 144, 145, 146, 147, 148, 149, 150, 151, 338, 339, 340, 341, 342, 343, 344, 345, 346, 347, 348, 349, 353, 354, 355, 356, 357, 358, 359, 360, 361, 362, 363, 364, 368, 369, 370, 374, 375, 376, 380, 381, 382, 386, 387, 388, 389, 390, 391, 392, 393, 394, 395, 396, 397, 398, 399, 400, 401, 402, 403, 404, 405, 406, 407, 408, 409, 410, 411, 412, 413, 414, 415, 416, 417, 418, 419, 420, 421, 422, 423, 424, 425, 426, 427, 428, 429, 430, 431, 432, 433], [0.1749, 0.02319, 0.02288, 0.1737, 0.1448, 0.1472, 0.02944, 0.02956, 0.03074, 0.03069, 0.9393, 0.8363, 0.836, 0.9393, 0.8378, 0.9479, 0.8393, 0.9475, 0.1662, 0.8325, 0.832, 0.1663, 0.8472, 0.1668, 0.8478, 0.1667, 0.02461, 0.02482, 0.02438, 0.1739, 0.1736, 0.1738, 0.01891, 0.01232, 0.004162, 0.1691, 0.1638, 0.1554, 0.1289, 0.1218, 0.1308, 0.004111, 0.0127, 0.01949, 0.1558, 0.1655, 0.1734, 0.02779, 0.02671, 0.02805, 0.02837, 0.02767, 0.02922, 0.02944, 0.0284, 0.02955, 0.02901, 0.02764, 0.02859, 0.8367, 0.8379, 0.8372, 0.9391, 0.9393, 0.9391, 0.8327, 0.8342, 0.8357, 0.9404, 0.9428, 0.9454, 0.8402, 0.8446, 0.8421, 0.9508, 0.9524, 0.9506, 0.8351, 0.8356, 0.8369, 0.9451, 0.943, 0.9407, 0.8313, 0.8315, 0.8312, 0.165, 0.1641, 0.1651, 0.8354, 0.8408, 0.8445, 0.1653, 0.1645, 0.1656, 0.851, 0.8538, 0.8516, 0.1657, 0.1646, 0.1656, 0.8447, 0.8414, 0.8366, 0.1655, 0.1644, 0.1653]): _vg.add([_i], _w, 'REPLACE')
_vg = ob_cube.vertex_groups.new(name='Bone.005')
for _i, _w in zip([4, 5, 6, 7, 28, 29, 30, 31, 32, 33, 34, 35, 36, 37, 38, 39, 128, 129, 130, 131, 132, 133, 134, 135, 136, 139, 144, 145, 146, 147, 148, 149, 150, 151, 161, 162, 163, 164, 165, 166, 167, 168, 169, 362, 363, 364, 365, 366, 367, 368, 369, 370, 371, 372, 373, 374, 375, 376, 377, 378, 379, 380, 381, 382, 383, 384, 385, 389, 390, 391, 395, 396, 397, 407, 408, 409, 410, 411, 412, 413, 414, 415, 416, 417, 418, 419, 420, 421, 422, 423, 424, 425, 426, 427, 428, 429, 430, 431, 432, 433], [0.9928, 0.9927, 0.9919, 0.9919, 0.9938, 0.9949, 0.9942, 0.9946, 0.9955, 0.9945, 0.9943, 0.9949, 0.9937, 0.9936, 0.9943, 0.9935, 0.9884, 0.96, 0.96, 0.9882, 0.9594, 0.9874, 0.9594, 0.9874, 0.01034, 0.01026, 0.8327, 0.162, 0.1624, 0.8326, 0.148, 0.8322, 0.1474, 0.8323, 0.9974, 0.9986, 0.9975, 0.9982, 0.9994, 0.9982, 0.9967, 0.9977, 0.9967, 0.9608, 0.9614, 0.9607, 0.9896, 0.9902, 0.9893, 0.9606, 0.9609, 0.9602, 0.9892, 0.9895, 0.9885, 0.9601, 0.9606, 0.96, 0.9885, 0.989, 0.9882, 0.9603, 0.9609, 0.9605, 0.9887, 0.9895, 0.9888, 0.01083, 0.01081, 0.01089, 0.008139, 0.004979, 0.002064, 0.002269, 0.004915, 0.008179, 0.1631, 0.1629, 0.1632, 0.8339, 0.8348, 0.8338, 0.1591, 0.154, 0.1505, 0.8336, 0.8345, 0.8334, 0.1444, 0.1417, 0.1438, 0.8334, 0.8345, 0.8335, 0.1502, 0.1533, 0.158, 0.8335, 0.8346, 0.8336]): _vg.add([_i], _w, 'REPLACE')
_m = ob_cube.modifiers.new('Armature', 'ARMATURE')
_m.object = ob_armature
ob_armature.location = (0.0, 0.1048, 0.0)
ob_armature.rotation_euler = (-1.571, -2.22e-16, 2.22e-16)
ob_armature.show_in_front = True
ob_empty.location = (-8.054e-14, 4.512, 1.586)

# ---- collection membership
col_collection.objects.link(ob_cube)
col_collection.objects.link(ob_armature)
col_collection.objects.link(ob_empty)

# ---- scene / render settings (as saved in the file)
scene.frame_start = 1; scene.frame_end = 250; scene.frame_set(1)
scene.render.engine = 'BLENDER_EEVEE_NEXT'
scene.view_settings.view_transform = 'Filmic'
bpy.context.view_layer.update()

# ---- added for rendering (the .blend has no active camera and no usable light): camera, sun
cam_auto = bpy.data.cameras.new('AutoCamera')
cam_auto.lens = 50.0
cam_auto.sensor_width = 36.0
cam_auto.clip_end = 1000.0
ob_auto_camera = bpy.data.objects.new('AutoCamera', cam_auto)
scene.collection.objects.link(ob_auto_camera)
ob_auto_camera.location = (4.98238, -3.51868, 4.90176)
ob_auto_camera.rotation_euler = (1.09748, -7.21219e-08, 0.694738)
scene.camera = ob_auto_camera
light_auto_sun = bpy.data.lights.new('AutoSun', 'SUN')
light_auto_sun.energy = 3.0
light_auto_sun.angle = 0.0523599
ob_auto_sun = bpy.data.objects.new('AutoSun', light_auto_sun)
scene.collection.objects.link(ob_auto_sun)
ob_auto_sun.rotation_euler = (0.872665, 0.174533, 0.523599)
bpy.context.view_layer.update()
